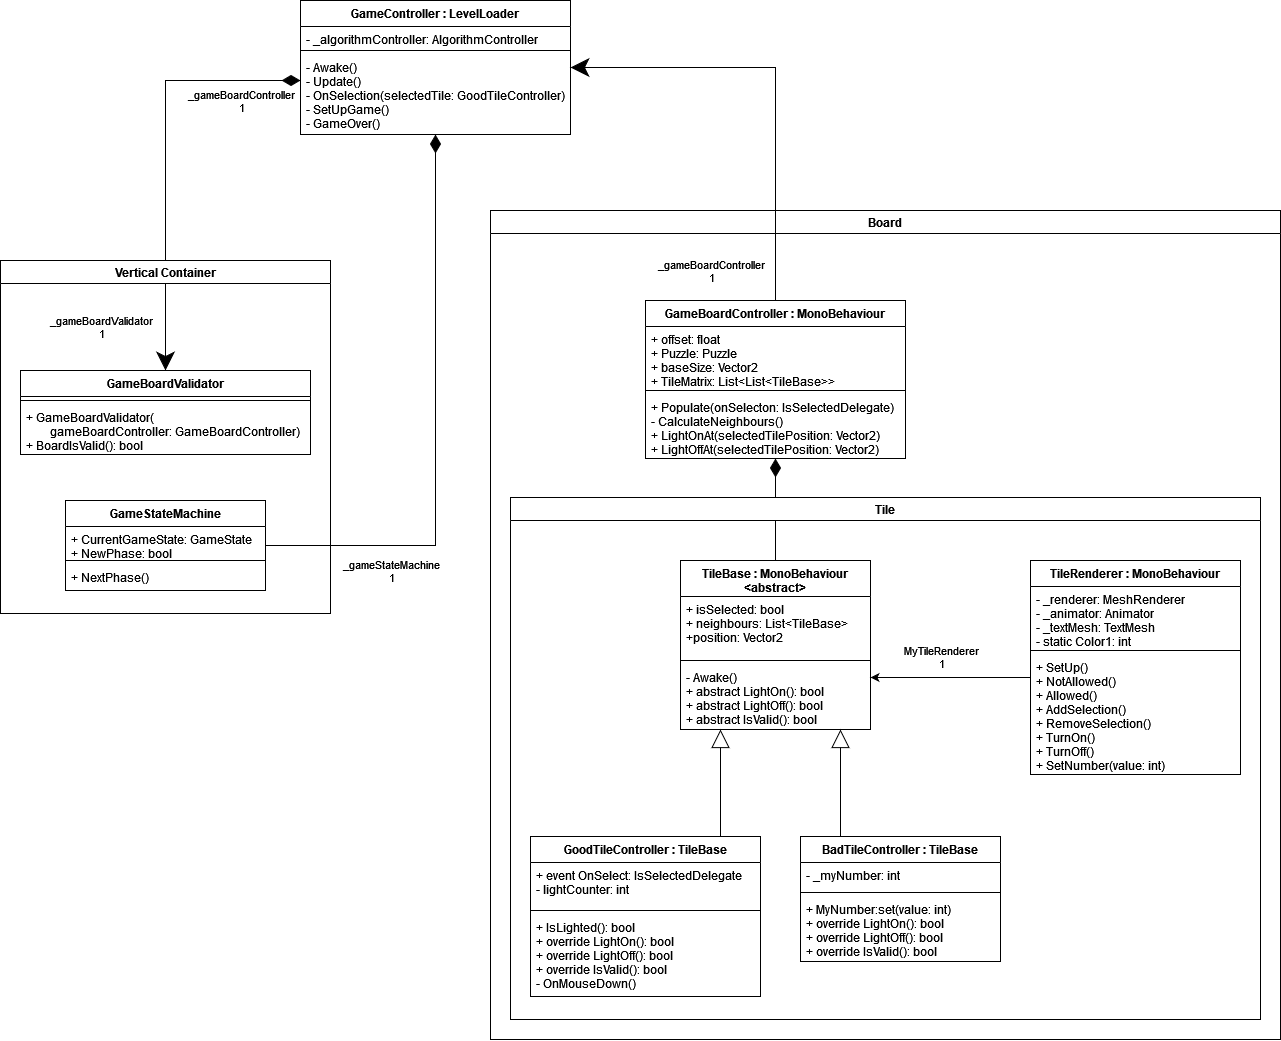

The diagram above was exported from draw.io. Its source (the exported page's mxGraphModel, read from the mxfile embedded in the PNG):
<mxGraphModel dx="2774" dy="1260" grid="1" gridSize="10" guides="1" tooltips="1" connect="1" arrows="1" fold="1" page="0" pageScale="1" pageWidth="850" pageHeight="1100" math="0" shadow="0">
  <root>
    <mxCell id="0" />
    <mxCell id="1" parent="0" />
    <mxCell id="2" value="GameController : LevelLoader" style="swimlane;fontStyle=1;align=center;verticalAlign=top;childLayout=stackLayout;horizontal=1;startSize=26;horizontalStack=0;resizeParent=1;resizeParentMax=0;resizeLast=0;collapsible=1;marginBottom=0;rounded=0;html=0;" vertex="1" parent="1">
      <mxGeometry x="-50" y="90" width="270" height="134" as="geometry" />
    </mxCell>
    <mxCell id="3" value="- _algorithmController: AlgorithmController" style="text;strokeColor=none;fillColor=none;align=left;verticalAlign=top;spacingLeft=4;spacingRight=4;overflow=hidden;rotatable=0;points=[[0,0.5],[1,0.5]];portConstraint=eastwest;" vertex="1" parent="2">
      <mxGeometry y="26" width="270" height="20" as="geometry" />
    </mxCell>
    <mxCell id="4" value="" style="line;strokeWidth=1;fillColor=none;align=left;verticalAlign=middle;spacingTop=-1;spacingLeft=3;spacingRight=3;rotatable=0;labelPosition=right;points=[];portConstraint=eastwest;" vertex="1" parent="2">
      <mxGeometry y="46" width="270" height="8" as="geometry" />
    </mxCell>
    <mxCell id="5" value="- Awake()&#10;- Update()&#10;- OnSelection(selectedTile: GoodTileController)&#10;- SetUpGame()&#10;- GameOver()" style="text;strokeColor=none;fillColor=none;align=left;verticalAlign=top;spacingLeft=4;spacingRight=4;overflow=hidden;rotatable=0;points=[[0,0.5],[1,0.5]];portConstraint=eastwest;" vertex="1" parent="2">
      <mxGeometry y="54" width="270" height="80" as="geometry" />
    </mxCell>
    <mxCell id="6" value="Board" style="swimlane;rounded=0;html=0;" vertex="1" parent="1">
      <mxGeometry x="140" y="300" width="790" height="829" as="geometry" />
    </mxCell>
    <mxCell id="7" value="GameBoardController : MonoBehaviour" style="swimlane;fontStyle=1;align=center;verticalAlign=top;childLayout=stackLayout;horizontal=1;startSize=26;horizontalStack=0;resizeParent=1;resizeParentMax=0;resizeLast=0;collapsible=1;marginBottom=0;rounded=0;html=0;" vertex="1" parent="6">
      <mxGeometry x="155" y="90" width="260" height="158" as="geometry" />
    </mxCell>
    <mxCell id="8" value="+ offset: float&#10;+ Puzzle: Puzzle&#10;+ baseSize: Vector2&#10;+ TileMatrix: List&lt;List&lt;TileBase&gt;&gt;" style="text;strokeColor=none;fillColor=none;align=left;verticalAlign=top;spacingLeft=4;spacingRight=4;overflow=hidden;rotatable=0;points=[[0,0.5],[1,0.5]];portConstraint=eastwest;" vertex="1" parent="7">
      <mxGeometry y="26" width="260" height="60" as="geometry" />
    </mxCell>
    <mxCell id="9" value="" style="line;strokeWidth=1;fillColor=none;align=left;verticalAlign=middle;spacingTop=-1;spacingLeft=3;spacingRight=3;rotatable=0;labelPosition=right;points=[];portConstraint=eastwest;" vertex="1" parent="7">
      <mxGeometry y="86" width="260" height="8" as="geometry" />
    </mxCell>
    <mxCell id="10" value="+ Populate(onSelecton: IsSelectedDelegate)&#10;- CalculateNeighbours()&#10;+ LightOnAt(selectedTilePosition: Vector2)&#10;+ LightOffAt(selectedTilePosition: Vector2) " style="text;strokeColor=none;fillColor=none;align=left;verticalAlign=top;spacingLeft=4;spacingRight=4;overflow=hidden;rotatable=0;points=[[0,0.5],[1,0.5]];portConstraint=eastwest;" vertex="1" parent="7">
      <mxGeometry y="94" width="260" height="64" as="geometry" />
    </mxCell>
    <mxCell id="11" style="edgeStyle=orthogonalEdgeStyle;rounded=0;orthogonalLoop=1;jettySize=auto;html=1;endArrow=diamondThin;endFill=1;endSize=16;" edge="1" parent="6" source="13" target="7">
      <mxGeometry relative="1" as="geometry" />
    </mxCell>
    <mxCell id="12" value="Tile" style="swimlane;rounded=0;html=0;" vertex="1" parent="6">
      <mxGeometry x="20" y="287" width="750" height="522" as="geometry" />
    </mxCell>
    <mxCell id="13" value="TileBase : MonoBehaviour&#10;&lt;abstract&gt;" style="swimlane;fontStyle=1;align=center;verticalAlign=top;childLayout=stackLayout;horizontal=1;startSize=36;horizontalStack=0;resizeParent=1;resizeParentMax=0;resizeLast=0;collapsible=1;marginBottom=0;rounded=0;html=0;" vertex="1" parent="12">
      <mxGeometry x="170" y="63" width="190" height="169" as="geometry" />
    </mxCell>
    <mxCell id="14" value="+ isSelected: bool&#10;+ neighbours: List&lt;TileBase&gt;&#10;+position: Vector2" style="text;strokeColor=none;fillColor=none;align=left;verticalAlign=top;spacingLeft=4;spacingRight=4;overflow=hidden;rotatable=0;points=[[0,0.5],[1,0.5]];portConstraint=eastwest;" vertex="1" parent="13">
      <mxGeometry y="36" width="190" height="60" as="geometry" />
    </mxCell>
    <mxCell id="15" value="" style="line;strokeWidth=1;fillColor=none;align=left;verticalAlign=middle;spacingTop=-1;spacingLeft=3;spacingRight=3;rotatable=0;labelPosition=right;points=[];portConstraint=eastwest;" vertex="1" parent="13">
      <mxGeometry y="96" width="190" height="8" as="geometry" />
    </mxCell>
    <mxCell id="16" value="- Awake()&#10;+ abstract LightOn(): bool&#10;+ abstract LightOff(): bool&#10;+ abstract IsValid(): bool" style="text;strokeColor=none;fillColor=none;align=left;verticalAlign=top;spacingLeft=4;spacingRight=4;overflow=hidden;rotatable=0;points=[[0,0.5],[1,0.5]];portConstraint=eastwest;" vertex="1" parent="13">
      <mxGeometry y="104" width="190" height="65" as="geometry" />
    </mxCell>
    <mxCell id="17" value="TileRenderer : MonoBehaviour" style="swimlane;fontStyle=1;align=center;verticalAlign=top;childLayout=stackLayout;horizontal=1;startSize=26;horizontalStack=0;resizeParent=1;resizeParentMax=0;resizeLast=0;collapsible=1;marginBottom=0;rounded=0;html=0;" vertex="1" parent="12">
      <mxGeometry x="520" y="63" width="210" height="214" as="geometry" />
    </mxCell>
    <mxCell id="18" value="- _renderer: MeshRenderer&#10;- _animator: Animator&#10;- _textMesh: TextMesh&#10;- static Color1: int" style="text;strokeColor=none;fillColor=none;align=left;verticalAlign=top;spacingLeft=4;spacingRight=4;overflow=hidden;rotatable=0;points=[[0,0.5],[1,0.5]];portConstraint=eastwest;" vertex="1" parent="17">
      <mxGeometry y="26" width="210" height="60" as="geometry" />
    </mxCell>
    <mxCell id="19" value="" style="line;strokeWidth=1;fillColor=none;align=left;verticalAlign=middle;spacingTop=-1;spacingLeft=3;spacingRight=3;rotatable=0;labelPosition=right;points=[];portConstraint=eastwest;" vertex="1" parent="17">
      <mxGeometry y="86" width="210" height="8" as="geometry" />
    </mxCell>
    <mxCell id="20" value="+ SetUp()&#10;+ NotAllowed()&#10;+ Allowed()&#10;+ AddSelection()&#10;+ RemoveSelection()&#10;+ TurnOn()&#10;+ TurnOff()&#10;+ SetNumber(value: int)" style="text;strokeColor=none;fillColor=none;align=left;verticalAlign=top;spacingLeft=4;spacingRight=4;overflow=hidden;rotatable=0;points=[[0,0.5],[1,0.5]];portConstraint=eastwest;" vertex="1" parent="17">
      <mxGeometry y="94" width="210" height="120" as="geometry" />
    </mxCell>
    <mxCell id="21" style="edgeStyle=orthogonalEdgeStyle;rounded=0;orthogonalLoop=1;jettySize=auto;html=1;endArrow=block;endFill=0;endSize=16;" edge="1" parent="12" source="22" target="13">
      <mxGeometry relative="1" as="geometry">
        <Array as="points">
          <mxPoint x="210" y="289" />
          <mxPoint x="210" y="289" />
        </Array>
      </mxGeometry>
    </mxCell>
    <mxCell id="22" value="GoodTileController : TileBase" style="swimlane;fontStyle=1;align=center;verticalAlign=top;childLayout=stackLayout;horizontal=1;startSize=26;horizontalStack=0;resizeParent=1;resizeParentMax=0;resizeLast=0;collapsible=1;marginBottom=0;rounded=0;html=0;" vertex="1" parent="12">
      <mxGeometry x="20" y="339" width="230" height="160" as="geometry" />
    </mxCell>
    <mxCell id="23" value="+ event OnSelect: IsSelectedDelegate&#10;- lightCounter: int" style="text;strokeColor=none;fillColor=none;align=left;verticalAlign=top;spacingLeft=4;spacingRight=4;overflow=hidden;rotatable=0;points=[[0,0.5],[1,0.5]];portConstraint=eastwest;" vertex="1" parent="22">
      <mxGeometry y="26" width="230" height="44" as="geometry" />
    </mxCell>
    <mxCell id="24" value="" style="line;strokeWidth=1;fillColor=none;align=left;verticalAlign=middle;spacingTop=-1;spacingLeft=3;spacingRight=3;rotatable=0;labelPosition=right;points=[];portConstraint=eastwest;" vertex="1" parent="22">
      <mxGeometry y="70" width="230" height="8" as="geometry" />
    </mxCell>
    <mxCell id="25" value="+ IsLighted(): bool&#10;+ override LightOn(): bool&#10;+ override LightOff(): bool&#10;+ override IsValid(): bool&#10;- OnMouseDown()" style="text;strokeColor=none;fillColor=none;align=left;verticalAlign=top;spacingLeft=4;spacingRight=4;overflow=hidden;rotatable=0;points=[[0,0.5],[1,0.5]];portConstraint=eastwest;" vertex="1" parent="22">
      <mxGeometry y="78" width="230" height="82" as="geometry" />
    </mxCell>
    <mxCell id="26" style="edgeStyle=orthogonalEdgeStyle;rounded=0;orthogonalLoop=1;jettySize=auto;html=1;endArrow=block;endFill=0;endSize=16;" edge="1" parent="12" source="27" target="13">
      <mxGeometry relative="1" as="geometry">
        <Array as="points">
          <mxPoint x="330" y="289" />
          <mxPoint x="330" y="289" />
        </Array>
      </mxGeometry>
    </mxCell>
    <mxCell id="27" value="BadTileController : TileBase" style="swimlane;fontStyle=1;align=center;verticalAlign=top;childLayout=stackLayout;horizontal=1;startSize=26;horizontalStack=0;resizeParent=1;resizeParentMax=0;resizeLast=0;collapsible=1;marginBottom=0;rounded=0;html=0;" vertex="1" parent="12">
      <mxGeometry x="290" y="339" width="200" height="125" as="geometry" />
    </mxCell>
    <mxCell id="28" value="- _myNumber: int" style="text;strokeColor=none;fillColor=none;align=left;verticalAlign=top;spacingLeft=4;spacingRight=4;overflow=hidden;rotatable=0;points=[[0,0.5],[1,0.5]];portConstraint=eastwest;" vertex="1" parent="27">
      <mxGeometry y="26" width="200" height="26" as="geometry" />
    </mxCell>
    <mxCell id="29" value="" style="line;strokeWidth=1;fillColor=none;align=left;verticalAlign=middle;spacingTop=-1;spacingLeft=3;spacingRight=3;rotatable=0;labelPosition=right;points=[];portConstraint=eastwest;" vertex="1" parent="27">
      <mxGeometry y="52" width="200" height="8" as="geometry" />
    </mxCell>
    <mxCell id="30" value="+ MyNumber:set(value: int)&#10;+ override LightOn(): bool&#10;+ override LightOff(): bool&#10;+ override IsValid(): bool" style="text;strokeColor=none;fillColor=none;align=left;verticalAlign=top;spacingLeft=4;spacingRight=4;overflow=hidden;rotatable=0;points=[[0,0.5],[1,0.5]];portConstraint=eastwest;" vertex="1" parent="27">
      <mxGeometry y="60" width="200" height="65" as="geometry" />
    </mxCell>
    <mxCell id="31" style="edgeStyle=orthogonalEdgeStyle;rounded=0;orthogonalLoop=1;jettySize=auto;html=1;fontSize=12;fontStyle=1;verticalAlign=top;fillColor=#2a2a2a;startSize=26;" edge="1" parent="12">
      <mxGeometry relative="1" as="geometry">
        <mxPoint x="520" y="180" as="sourcePoint" />
        <mxPoint x="359.99999999999955" y="180" as="targetPoint" />
        <Array as="points">
          <mxPoint x="400" y="180" />
          <mxPoint x="400" y="180" />
        </Array>
      </mxGeometry>
    </mxCell>
    <mxCell id="32" value="MyTileRenderer&lt;br&gt;1" style="edgeLabel;html=1;align=center;verticalAlign=middle;resizable=0;points=[];" vertex="1" connectable="0" parent="31">
      <mxGeometry x="0.2485" y="1" relative="1" as="geometry">
        <mxPoint x="10" y="-22" as="offset" />
      </mxGeometry>
    </mxCell>
    <mxCell id="33" style="edgeStyle=orthogonalEdgeStyle;rounded=0;orthogonalLoop=1;jettySize=auto;html=1;endArrow=classic;endFill=1;endSize=16;" edge="1" source="7" target="2" parent="1">
      <mxGeometry relative="1" as="geometry">
        <Array as="points">
          <mxPoint x="425" y="157" />
        </Array>
      </mxGeometry>
    </mxCell>
    <mxCell id="34" value="_gameBoardController&lt;br&gt;1" style="edgeLabel;html=1;align=center;verticalAlign=middle;resizable=0;points=[];" vertex="1" connectable="0" parent="33">
      <mxGeometry x="-0.0564" y="3" relative="1" as="geometry">
        <mxPoint x="-62" y="177" as="offset" />
      </mxGeometry>
    </mxCell>
    <mxCell id="35" style="edgeStyle=orthogonalEdgeStyle;rounded=0;orthogonalLoop=1;jettySize=auto;html=1;endArrow=diamondThin;endFill=1;endSize=16;startArrow=classic;startFill=1;startSize=16;" edge="1" source="40" target="2" parent="1">
      <mxGeometry relative="1" as="geometry">
        <Array as="points">
          <mxPoint x="-185" y="170" />
        </Array>
      </mxGeometry>
    </mxCell>
    <mxCell id="36" value="_gameBoardValidator&lt;br&gt;1" style="edgeLabel;html=1;align=center;verticalAlign=middle;resizable=0;points=[];" vertex="1" connectable="0" parent="35">
      <mxGeometry x="-0.8494" y="4" relative="1" as="geometry">
        <mxPoint x="-61" y="-12" as="offset" />
      </mxGeometry>
    </mxCell>
    <mxCell id="37" style="edgeStyle=orthogonalEdgeStyle;rounded=0;orthogonalLoop=1;jettySize=auto;html=1;endArrow=diamondThin;endFill=1;endSize=16;" edge="1" source="43" target="2" parent="1">
      <mxGeometry relative="1" as="geometry" />
    </mxCell>
    <mxCell id="38" value="_gameStateMachine&lt;br&gt;1" style="edgeLabel;html=1;align=center;verticalAlign=middle;resizable=0;points=[];" vertex="1" connectable="0" parent="37">
      <mxGeometry x="-0.4682" y="-1" relative="1" as="geometry">
        <mxPoint x="-29" y="24" as="offset" />
      </mxGeometry>
    </mxCell>
    <mxCell id="39" value="Vertical Container" style="swimlane;rounded=0;html=0;" vertex="1" parent="1">
      <mxGeometry x="-350" y="350" width="330" height="353" as="geometry" />
    </mxCell>
    <mxCell id="40" value="GameBoardValidator" style="swimlane;fontStyle=1;align=center;verticalAlign=top;childLayout=stackLayout;horizontal=1;startSize=26;horizontalStack=0;resizeParent=1;resizeParentMax=0;resizeLast=0;collapsible=1;marginBottom=0;rounded=0;html=0;" vertex="1" parent="39">
      <mxGeometry x="20" y="110" width="290" height="84" as="geometry" />
    </mxCell>
    <mxCell id="41" value="" style="line;strokeWidth=1;fillColor=none;align=left;verticalAlign=middle;spacingTop=-1;spacingLeft=3;spacingRight=3;rotatable=0;labelPosition=right;points=[];portConstraint=eastwest;" vertex="1" parent="40">
      <mxGeometry y="26" width="290" height="8" as="geometry" />
    </mxCell>
    <mxCell id="42" value="+ GameBoardValidator(&#10;        gameBoardController: GameBoardController)&#10;+ BoardIsValid(): bool" style="text;strokeColor=none;fillColor=none;align=left;verticalAlign=top;spacingLeft=4;spacingRight=4;overflow=hidden;rotatable=0;points=[[0,0.5],[1,0.5]];portConstraint=eastwest;" vertex="1" parent="40">
      <mxGeometry y="34" width="290" height="50" as="geometry" />
    </mxCell>
    <mxCell id="43" value="GameStateMachine" style="swimlane;fontStyle=1;align=center;verticalAlign=top;childLayout=stackLayout;horizontal=1;startSize=26;horizontalStack=0;resizeParent=1;resizeParentMax=0;resizeLast=0;collapsible=1;marginBottom=0;rounded=0;html=0;" vertex="1" parent="39">
      <mxGeometry x="65" y="240" width="200" height="90" as="geometry" />
    </mxCell>
    <mxCell id="44" value="+ CurrentGameState: GameState&#10;+ NewPhase: bool" style="text;strokeColor=none;fillColor=none;align=left;verticalAlign=top;spacingLeft=4;spacingRight=4;overflow=hidden;rotatable=0;points=[[0,0.5],[1,0.5]];portConstraint=eastwest;" vertex="1" parent="43">
      <mxGeometry y="26" width="200" height="30" as="geometry" />
    </mxCell>
    <mxCell id="45" value="" style="line;strokeWidth=1;fillColor=none;align=left;verticalAlign=middle;spacingTop=-1;spacingLeft=3;spacingRight=3;rotatable=0;labelPosition=right;points=[];portConstraint=eastwest;" vertex="1" parent="43">
      <mxGeometry y="56" width="200" height="8" as="geometry" />
    </mxCell>
    <mxCell id="46" value="+ NextPhase()" style="text;strokeColor=none;fillColor=none;align=left;verticalAlign=top;spacingLeft=4;spacingRight=4;overflow=hidden;rotatable=0;points=[[0,0.5],[1,0.5]];portConstraint=eastwest;" vertex="1" parent="43">
      <mxGeometry y="64" width="200" height="26" as="geometry" />
    </mxCell>
    <mxCell id="47" value="_gameBoardController&lt;br&gt;1" style="edgeLabel;html=1;align=center;verticalAlign=middle;resizable=0;points=[];" vertex="1" connectable="0" parent="1">
      <mxGeometry x="-109.99882352941171" y="189.99529411764706" as="geometry" />
    </mxCell>
  </root>
</mxGraphModel>